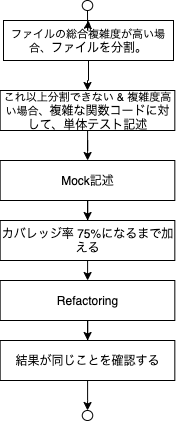

The diagram above was exported from draw.io. Its source (the exported page's mxGraphModel, read from the mxfile embedded in the PNG):
<mxGraphModel dx="1209" dy="699" grid="1" gridSize="10" guides="1" tooltips="1" connect="1" arrows="1" fold="1" page="1" pageScale="1" pageWidth="827" pageHeight="1169" math="0" shadow="0">
  <root>
    <mxCell id="0" />
    <mxCell id="1" parent="0" />
    <mxCell id="12" style="edgeStyle=orthogonalEdgeStyle;rounded=0;orthogonalLoop=1;jettySize=auto;html=1;entryX=0.5;entryY=0;entryDx=0;entryDy=0;" parent="1" source="2" target="3" edge="1">
      <mxGeometry relative="1" as="geometry">
        <mxPoint x="264" y="310" as="targetPoint" />
      </mxGeometry>
    </mxCell>
    <mxCell id="2" value="&lt;span style=&quot;font-size: 11px&quot;&gt;ファイルの総合複雑度が高い場合、&lt;/span&gt;ファイルを分割。" style="rounded=0;whiteSpace=wrap;html=1;" parent="1" vertex="1">
      <mxGeometry x="180" y="300" width="170" height="40" as="geometry" />
    </mxCell>
    <mxCell id="25" style="edgeStyle=orthogonalEdgeStyle;rounded=0;orthogonalLoop=1;jettySize=auto;html=1;" edge="1" parent="1" source="3" target="18">
      <mxGeometry relative="1" as="geometry" />
    </mxCell>
    <mxCell id="3" value="&lt;span style=&quot;font-size: 11px&quot;&gt;これ以上分割できない &amp;amp; 複雑度高い場合、&lt;/span&gt;複雑な関数コードに対して、単体テスト記述" style="rounded=0;whiteSpace=wrap;html=1;" parent="1" vertex="1">
      <mxGeometry x="176.66" y="370" width="174.67" height="40" as="geometry" />
    </mxCell>
    <mxCell id="7" style="edgeStyle=orthogonalEdgeStyle;rounded=0;orthogonalLoop=1;jettySize=auto;html=1;entryX=0.5;entryY=0;entryDx=0;entryDy=0;" parent="1" source="5" target="2" edge="1">
      <mxGeometry relative="1" as="geometry">
        <mxPoint x="264" y="160" as="targetPoint" />
      </mxGeometry>
    </mxCell>
    <mxCell id="5" value="" style="ellipse;whiteSpace=wrap;html=1;" parent="1" vertex="1">
      <mxGeometry x="258.75" y="280" width="10.5" height="10" as="geometry" />
    </mxCell>
    <mxCell id="22" style="edgeStyle=orthogonalEdgeStyle;rounded=0;orthogonalLoop=1;jettySize=auto;html=1;" edge="1" parent="1" source="18" target="19">
      <mxGeometry relative="1" as="geometry" />
    </mxCell>
    <mxCell id="18" value="Mock記述" style="rounded=0;whiteSpace=wrap;html=1;" vertex="1" parent="1">
      <mxGeometry x="176.66" y="440" width="174.67" height="40" as="geometry" />
    </mxCell>
    <mxCell id="23" style="edgeStyle=orthogonalEdgeStyle;rounded=0;orthogonalLoop=1;jettySize=auto;html=1;entryX=0.5;entryY=0;entryDx=0;entryDy=0;" edge="1" parent="1" source="19" target="20">
      <mxGeometry relative="1" as="geometry" />
    </mxCell>
    <mxCell id="19" value="カバレッジ率 75%になるまで加える" style="rounded=0;whiteSpace=wrap;html=1;" vertex="1" parent="1">
      <mxGeometry x="176.66" y="500" width="174.67" height="40" as="geometry" />
    </mxCell>
    <mxCell id="24" style="edgeStyle=orthogonalEdgeStyle;rounded=0;orthogonalLoop=1;jettySize=auto;html=1;" edge="1" parent="1" source="20" target="21">
      <mxGeometry relative="1" as="geometry" />
    </mxCell>
    <mxCell id="20" value="Refactoring" style="rounded=0;whiteSpace=wrap;html=1;" vertex="1" parent="1">
      <mxGeometry x="176.66" y="560" width="174.67" height="40" as="geometry" />
    </mxCell>
    <mxCell id="28" style="edgeStyle=orthogonalEdgeStyle;rounded=0;orthogonalLoop=1;jettySize=auto;html=1;entryX=0.5;entryY=0;entryDx=0;entryDy=0;" edge="1" parent="1" source="21" target="26">
      <mxGeometry relative="1" as="geometry" />
    </mxCell>
    <mxCell id="21" value="結果が同じことを確認する" style="rounded=0;whiteSpace=wrap;html=1;" vertex="1" parent="1">
      <mxGeometry x="176.66" y="620" width="174.67" height="40" as="geometry" />
    </mxCell>
    <mxCell id="26" value="" style="ellipse;whiteSpace=wrap;html=1;" vertex="1" parent="1">
      <mxGeometry x="258.75" y="690" width="10.5" height="10" as="geometry" />
    </mxCell>
  </root>
</mxGraphModel>